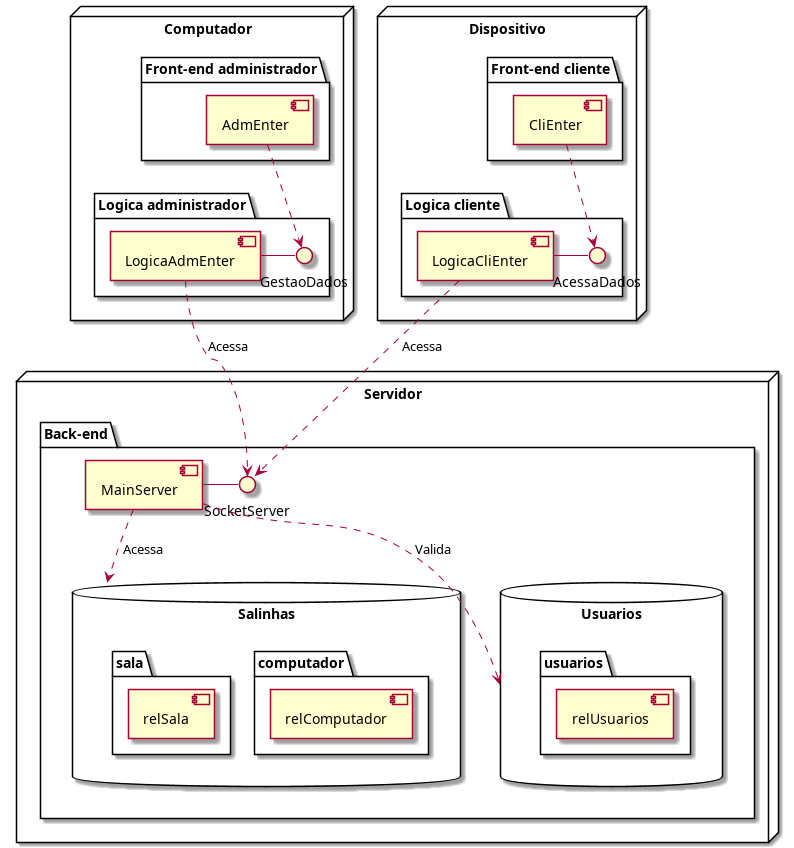

The diagram above was rendered by PlantUML. Its source (embedded in the PNG):
@startuml
node "Dispositivo" {

	package "Front-end cliente" {
		[CliEnter] 
	}
	package "Logica cliente" {
		[LogicaCliEnter] - AcessaDados
		[CliEnter] ..> AcessaDados 
	}
}
node "Computador" {
	package "Front-end administrador" {
		[AdmEnter]  
	}

	package "Logica administrador" {
		[LogicaAdmEnter] - GestaoDados
		[AdmEnter] ..> GestaoDados 
	}
}

node "Servidor" {
	package "Back-end" {
		[MainServer] - SocketServer
		[LogicaCliEnter] ..> SocketServer : Acessa
		[LogicaAdmEnter] ..> SocketServer : Acessa

	database "Salinhas" as Sal {

		folder "computador" {
			[relComputador]
			}
		folder "sala" {
			[relSala]
			}
		}

      database "Usuarios" as us {
	      folder "usuarios" {
		      [relUsuarios]
	      }
						}
      }

}
[MainServer] ..> us : Valida
[MainServer] ..> Sal  :  Acessa
@enduml